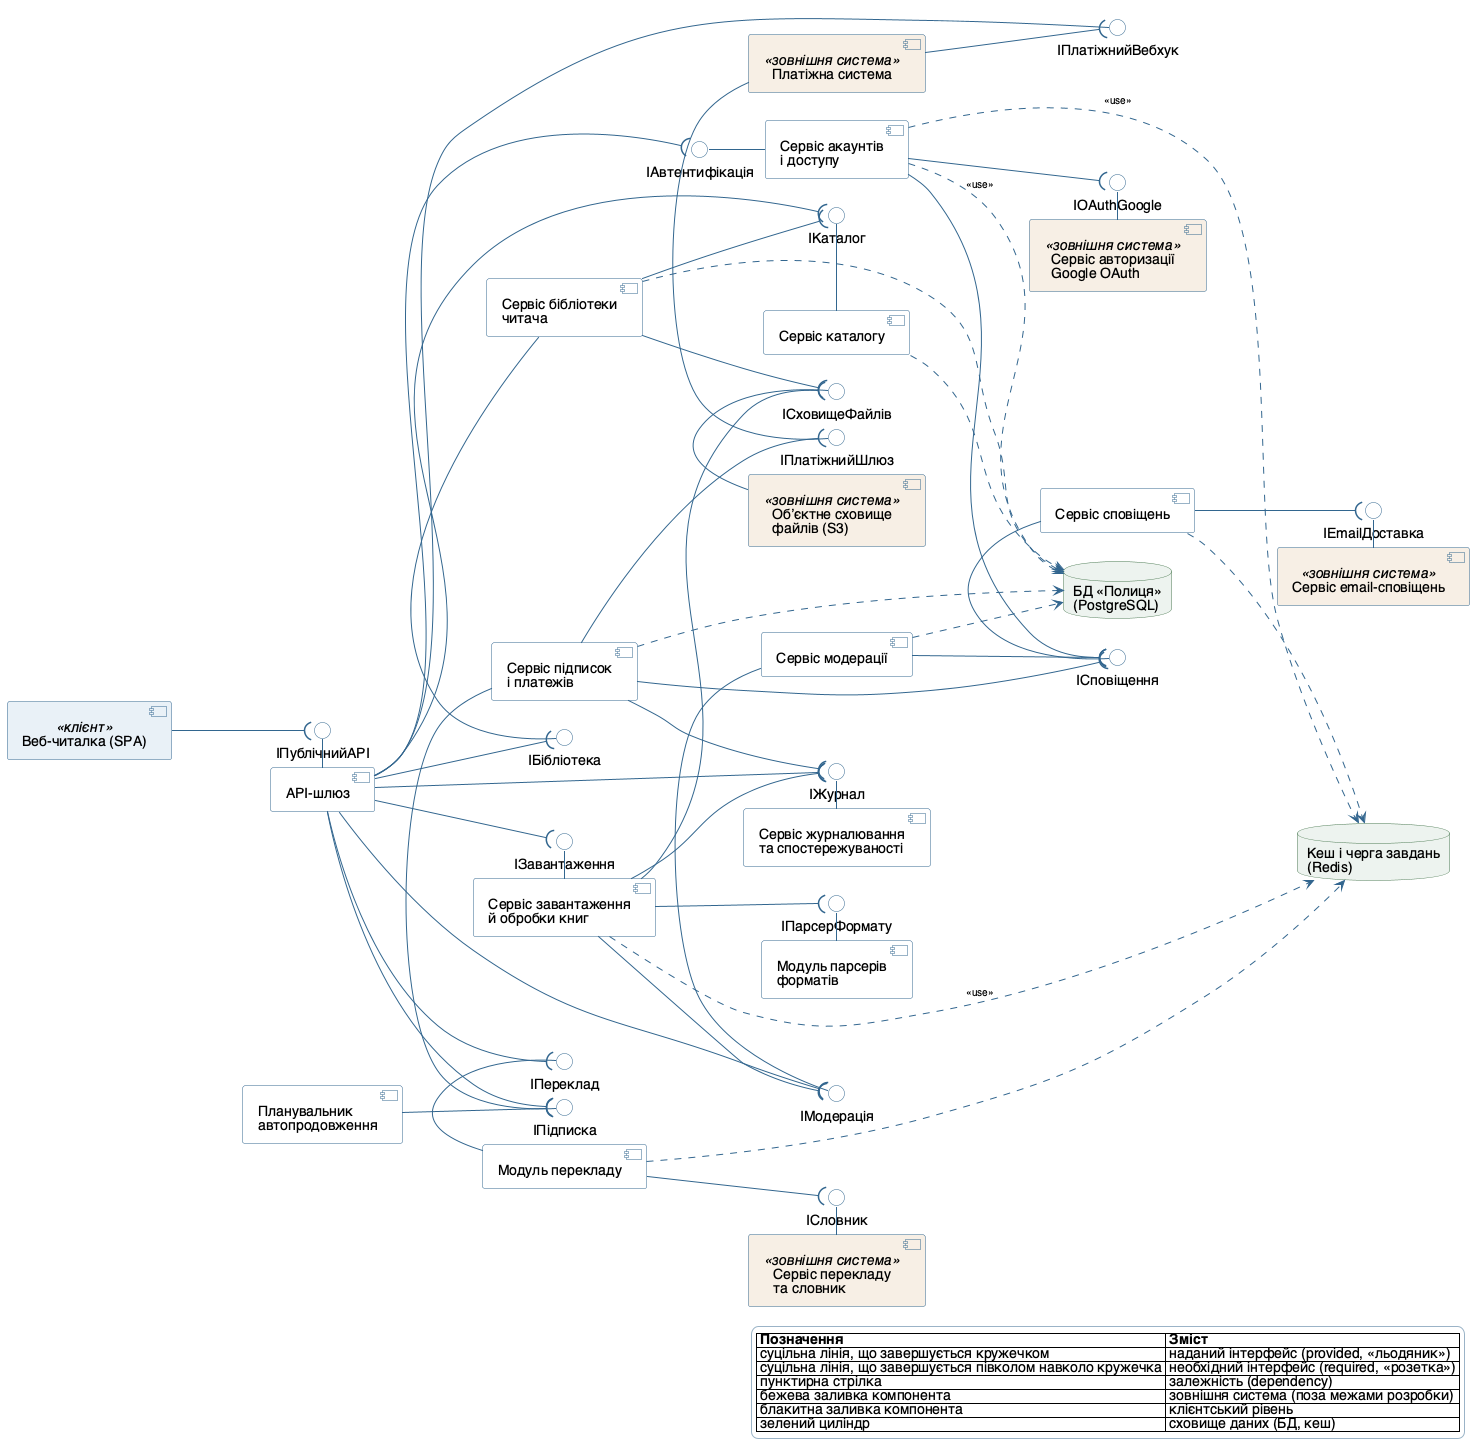

The diagram above was rendered by PlantUML. Its source (embedded in the PNG):
@startuml
' Лабораторна робота №3. Частина 2. Діаграма компонентів
' Предметна область: веб-сервіс завантаження та читання книг «Полиця»
' Камінський Олексій Дмитрович, група ВТ-23-2
' Принцип декомпозиції: один компонент — одна бізнес-можливість

left to right direction

skinparam defaultFontName "Helvetica"
skinparam shadowing false
skinparam legendBackgroundColor #FFFFFF
skinparam legendBorderColor #9AB3C6
skinparam ArrowFontSize 10
skinparam componentStyle uml2
skinparam nodesep 28
skinparam ranksep 70
skinparam component {
  BackgroundColor #FEFEFE
  BorderColor #33668E
  ArrowColor #33668E
  FontColor #000000
}
skinparam interface {
  BackgroundColor #FFFFFF
  BorderColor #33668E
}
skinparam database {
  BackgroundColor #EDF3EE
  BorderColor #4C7A54
}

' ======== КЛІЄНТСЬКИЙ РІВЕНЬ ========
component "Веб-читалка (SPA)" <<клієнт>> as WebApp #E8F0F7

' ======== СЕРВЕРНИЙ РІВЕНЬ ЗАСТОСУНКУ «ПОЛИЦЯ» ========
interface "IПублічнийAPI" as IPublicAPI
component "API-шлюз" as Gateway

interface "IАвтентифікація" as IAuth
interface "IКаталог" as ICatalog
interface "IБібліотека" as ILibrary
interface "IЗавантаження" as IIngest
interface "IПідписка" as ISubscription
interface "IМодерація" as IModeration
interface "IПереклад" as ITranslate
interface "IПлатіжнийВебхук" as IPayHook

component "Сервіс акаунтів\nі доступу" as Accounts
component "Сервіс каталогу" as Catalog
component "Сервіс бібліотеки\nчитача" as Library
component "Сервіс завантаження\nй обробки книг" as Ingest
component "Сервіс підписок\nі платежів" as Billing
component "Сервіс модерації" as Moderation
component "Модуль перекладу" as Translate
component "Планувальник\nавтопродовження" as Scheduler
component "Сервіс журналювання\nта спостережуваності" as Logging

interface "IЖурнал" as ILog
interface "IПарсерФормату" as IParser
interface "IСповіщення" as INotify
component "Модуль парсерів\nформатів" as Parsers
component "Сервіс сповіщень" as Notify

' ======== ЗОВНІШНІ СИСТЕМИ ========
interface "IOAuthGoogle" as IOAuth
interface "IСховищеФайлів" as IFileStore
interface "IПлатіжнийШлюз" as IPayGw
interface "IСловник" as IDict
interface "IEmailДоставка" as IMail

component "Сервіс авторизації\nGoogle OAuth" <<зовнішня система>> as GoogleOAuth #F7EFE4
component "Обʼєктне сховище\nфайлів (S3)" <<зовнішня система>> as S3 #F7EFE4
component "Платіжна система" <<зовнішня система>> as PaySystem #F7EFE4
component "Сервіс перекладу\nта словник" <<зовнішня система>> as DictAPI #F7EFE4
component "Сервіс email-сповіщень" <<зовнішня система>> as MailGw #F7EFE4

' ======== СХОВИЩА ДАНИХ ========
database "БД «Полиця»\n(PostgreSQL)" as DB
database "Кеш і черга завдань\n(Redis)" as Cache

' ====================================================================
'  ЗʼЄДНАННЯ «ЛЬОДЯНИК-РОЗЕТКА» (ball-and-socket)
'  Споживач --( Інтерфейс   — необхідний інтерфейс (розетка, півколо)
'  Інтерфейс - Постачальник — наданий інтерфейс (льодяник, кружечок)
' ====================================================================

WebApp --( IPublicAPI
IPublicAPI - Gateway

Gateway --( IAuth
IAuth - Accounts

Gateway --( ICatalog
ICatalog - Catalog

Gateway --( ILibrary
ILibrary - Library

Gateway --( IIngest
IIngest - Ingest

Gateway --( ISubscription
ISubscription - Billing

Gateway --( IModeration
IModeration - Moderation

Gateway --( ITranslate
ITranslate - Translate

Ingest --( IParser
IParser - Parsers

Accounts --( INotify
Billing --( INotify
Moderation --( INotify
INotify - Notify

Gateway --( ILog
Ingest --( ILog
Billing --( ILog
ILog - Logging

Library --( ICatalog
Library --( IFileStore
Ingest --( IModeration
Ingest --( IFileStore
Scheduler --( ISubscription

Accounts --( IOAuth
IOAuth - GoogleOAuth

IFileStore - S3

Billing --( IPayGw
IPayGw - PaySystem

' Єдиний інтерфейс, який надає НАША сторона, а потребує ЗОВНІШНЯ система:
' асинхронне підтвердження списання (вебхук POST /api/payments/callback).
IPayHook - Gateway
PaySystem --( IPayHook

Translate --( IDict
IDict - DictAPI

Notify --( IMail
IMail - MailGw

' ======== ЗАЛЕЖНОСТІ ВІД СХОВИЩ ДАНИХ (dependency) ========
Accounts ..> DB : <<use>>
Catalog ..> DB
Library ..> DB
Billing ..> DB
Moderation ..> DB
Accounts ..> Cache : <<use>>
Ingest ..> Cache : <<use>>
Notify ..> Cache
Translate ..> Cache

legend right
  |= Позначення |= Зміст |
  | суцільна лінія, що завершується кружечком | наданий інтерфейс (provided, «льодяник») |
  | суцільна лінія, що завершується півколом навколо кружечка | необхідний інтерфейс (required, «розетка») |
  | пунктирна стрілка | залежність (dependency) |
  | бежева заливка компонента | зовнішня система (поза межами розробки) |
  | блакитна заливка компонента | клієнтський рівень |
  | зелений циліндр | сховище даних (БД, кеш) |
endlegend
@enduml